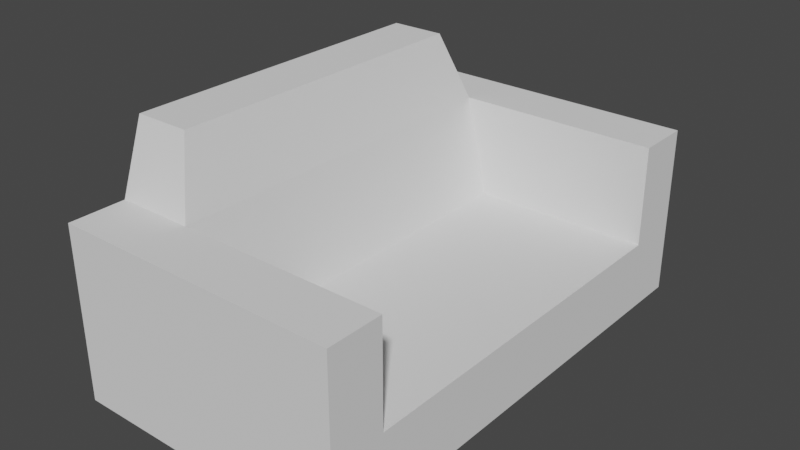# Source: untitled.blend  (saved by Blender 2.91.10; exported with 4.5.12 LTS)
import bpy
from mathutils import Matrix  # noqa: F401  (used for matrix-valued properties, if any)

bpy.ops.wm.read_factory_settings(use_empty=True)
scene = bpy.context.scene
scene.name = 'Scene'

# ---- collections
col_collection = bpy.data.collections.new('Collection'); scene.collection.children.link(col_collection)

# ---- world
world_world = bpy.data.worlds.new('World'); scene.world = world_world
world_world.use_nodes = True; world_world.node_tree.nodes.clear()
_N = world_world.node_tree.nodes; _L = world_world.node_tree.links
n0 = _N.new('ShaderNodeOutputWorld'); n0.name = 'World Output'; n0.location = (300, 300)
n1 = _N.new('ShaderNodeBackground'); n1.name = 'Background'; n1.location = (10, 300)
n1.inputs[0].default_value = (0.05088, 0.05088, 0.05088, 1.0)
_L.new(n1.outputs[0], n0.inputs[0])
n0.is_active_output = True
world_world.color = (0.05088, 0.05088, 0.05088)
world_world.use_sun_shadow = False
world_world.sun_shadow_jitter_overblur = 0.0

# ---- meshes
me_cube_002 = bpy.data.meshes.new('Cube.002')
me_cube_002.from_pydata([(-20.24, -35.0, 0.9906), (-9.262, -27.0, 25.71), (-20.24, 35.0, 0.9906), (-9.262, 27.0, 25.71), (20.24, -27.0, 11.21), (20.24, -35.0, 25.71), (20.24, 27.0, 11.21), (20.24, 27.0, 25.71), (-20.24, -35.0, 25.71), (-20.24, 35.0, 25.71), (20.24, 35.0, 25.71), (20.24, 35.0, 0.9906), (20.24, -35.0, 0.9906), (20.24, -27.0, 25.71), (-5.983, -27.0, 11.21), (-5.983, 27.0, 11.21), (-20.24, -27.0, 25.71), (-20.24, 27.0, 25.71), (-12.24, -23.48, 35.65), (-12.24, 23.48, 35.65), (-20.24, -23.48, 35.65), (-20.24, 23.48, 35.65), (20.24, -27.0, 6.288), (20.24, 27.0, 6.288)], [], [(0, 8, 16, 17, 9, 2), (2, 9, 10, 11), (15, 3, 1, 14), (12, 5, 8, 0), (2, 11, 12, 0), (4, 6, 15, 14), (1, 16, 8), (3, 7, 10, 9), (7, 6, 11, 10), (4, 13, 5, 12), (13, 1, 8, 5), (3, 15, 6, 7), (13, 4, 14, 1), (20, 18, 19, 21), (3, 17, 21, 19), (17, 3, 9), (16, 1, 18, 20), (1, 3, 19, 18), (17, 16, 20, 21), (11, 6, 23), (4, 22, 23, 6), (22, 4, 12), (22, 12, 11, 23)])
_uv = me_cube_002.uv_layers.new(name='UVMap')
_uv.uv.foreach_set('vector', [0.375, 0.0, 0.625, 0.0, 0.625, 0.02737, 0.625, 0.2249, 0.625, 0.25, 0.375, 0.25, 0.375, 0.25, 0.625, 0.25, 0.625, 0.5, 0.375, 0.5, 0.4338, 0.5286, 0.8256, 0.5286, 0.8256, 0.7214, 0.4338, 0.7214, 0.375, 0.75, 0.625, 0.75, 0.625, 1.0, 0.375, 1.0, 0.125, 0.5, 0.375, 0.5, 0.375, 0.75, 0.125, 0.75, 0.4338, 0.7214, 0.4338, 0.5286, 0.4338, 0.5286, 0.4338, 0.7214, 0.8256, 0.7214, 0.875, 0.7226, 0.875, 0.75, 0.8256, 0.5286, 0.625, 0.5286, 0.625, 0.5, 0.875, 0.5, 0.625, 0.5286, 0.4338, 0.5286, 0.375, 0.5, 0.625, 0.5, 0.4338, 0.7214, 0.625, 0.7214, 0.625, 0.75, 0.375, 0.75, 0.625, 0.7214, 0.8256, 0.7214, 0.875, 0.75, 0.625, 0.75, 0.8256, 0.5286, 0.4338, 0.5286, 0.4338, 0.5286, 0.625, 0.5286, 0.625, 0.7214, 0.4338, 0.7214, 0.4338, 0.7214, 0.8256, 0.7214, 0.875, 0.7226, 0.8256, 0.7214, 0.8256, 0.5286, 0.875, 0.5251, 0.8256, 0.5286, 0.875, 0.5251, 0.875, 0.5251, 0.8256, 0.5286, 0.875, 0.5251, 0.8256, 0.5286, 0.875, 0.5, 0.875, 0.7226, 0.8256, 0.7214, 0.8256, 0.7214, 0.875, 0.7226, 0.8256, 0.7214, 0.8256, 0.5286, 0.8256, 0.5286, 0.8256, 0.7214, 0.625, 0.2249, 0.625, 0.02737, 0.625, 0.02737, 0.625, 0.2249, 0.375, 0.5, 0.4338, 0.5286, 0.4075, 0.5256, 0.4338, 0.7214, 0.4034, 0.7207, 0.4075, 0.5256, 0.4338, 0.5286, 0.4034, 0.7207, 0.4338, 0.7214, 0.375, 0.75, 0.4034, 0.7207, 0.375, 0.75, 0.375, 0.5, 0.4075, 0.5256])
me_cube_002.use_remesh_fix_poles = True
me_cube_002.use_remesh_preserve_attributes = False
me_cube_002.use_mirror_vertex_groups = False
me_cube_002.update()

# ---- objects
ob_frame = bpy.data.objects.new('frame', None)
ob_cube = bpy.data.objects.new('Cube', me_cube_002)

# ---- transforms, parenting, visibility, modifiers, constraints
ob_frame.location = (0.0, 0.0, 0.0)
ob_frame.lineart.crease_threshold = 0.0
ob_cube.location = (0.0, 0.0, 0.0)
ob_cube.lineart.crease_threshold = 0.0

# ---- collection membership
col_collection.objects.link(ob_frame)
col_collection.objects.link(ob_cube)

# ---- scene / render settings (as saved in the file)
scene.frame_start = 1; scene.frame_end = 250; scene.frame_set(1)
scene.render.engine = 'BLENDER_EEVEE_NEXT'
scene.cycles.use_denoising = False
scene.cycles.samples = 128
scene.cycles.sampling_pattern = 'TABULATED_SOBOL'
scene.cycles.use_adaptive_sampling = False
scene.cycles.use_light_tree = False
scene.view_settings.view_transform = 'Filmic'
bpy.context.view_layer.update()

# ---- added for rendering (the .blend has no active camera and no usable light): camera, sun
cam_auto = bpy.data.cameras.new('AutoCamera')
cam_auto.lens = 50.0
cam_auto.sensor_width = 36.0
cam_auto.clip_end = 1428.56
ob_auto_camera = bpy.data.objects.new('AutoCamera', cam_auto)
scene.collection.objects.link(ob_auto_camera)
ob_auto_camera.location = (81.3995, -97.6794, 83.4417)
ob_auto_camera.rotation_euler = (1.09748, -7.21219e-08, 0.694738)
scene.camera = ob_auto_camera
light_auto_sun = bpy.data.lights.new('AutoSun', 'SUN')
light_auto_sun.energy = 3.0
light_auto_sun.angle = 0.0523599
ob_auto_sun = bpy.data.objects.new('AutoSun', light_auto_sun)
scene.collection.objects.link(ob_auto_sun)
ob_auto_sun.rotation_euler = (0.872665, 0.174533, 0.523599)
bpy.context.view_layer.update()
